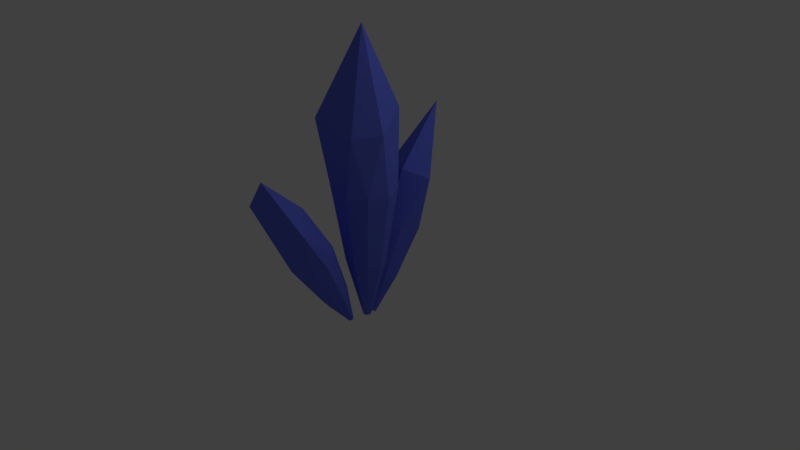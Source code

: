 # Source: ice_crystsals_but_blue.blend  (saved by Blender 2.79.0; exported with 4.5.12 LTS)
import bpy
from mathutils import Matrix  # noqa: F401  (used for matrix-valued properties, if any)

bpy.ops.wm.read_factory_settings(use_empty=True)
scene = bpy.context.scene
scene.name = 'Scene'

# ---- collections
col_collection_1 = bpy.data.collections.new('Collection 1'); scene.collection.children.link(col_collection_1)

# ---- materials (node trees are filled in below, after node groups)
mat_material = bpy.data.materials.new('Material')
mat_material.alpha_threshold = 0.0
mat_material.use_transparent_shadow = False
mat_material.diffuse_color = (0.1303, 0.1707, 0.8, 1.0)
mat_material.specular_color = (1.0, 0.9722, 0.8167)
mat_material.roughness = 0.5
mat_material.specular_intensity = 1.0
mat_material.line_color = (0.0, 0.0, 0.0, 1.0)

# ---- material node trees

# ---- world
world_world = bpy.data.worlds.new('World'); scene.world = world_world
world_world.color = (0.05088, 0.05088, 0.05088)
world_world.use_sun_shadow = False
world_world.sun_shadow_jitter_overblur = 0.0
world_world.cycles.sampling_method = 'MANUAL'

# ---- cameras
cam_camera = bpy.data.cameras.new('Camera')
cam_camera.clip_end = 100.0
cam_camera.lens = 35.0
cam_camera.sensor_width = 32.0
cam_camera.sensor_height = 18.0
cam_camera.ortho_scale = 7.314
cam_camera.dof.focus_distance = 0.0
cam_camera.dof.aperture_fstop = 128.0

# ---- lights
light_lamp = bpy.data.lights.new('Lamp', 'POINT')
light_lamp.transmission_factor = 0.0
light_lamp.cutoff_distance = 30.0
light_lamp.energy = 100.0
light_lamp.shadow_buffer_clip_start = 1.001
light_lamp.shadow_soft_size = 0.1
light_lamp.shadow_maximum_resolution = 0.006
light_lamp.use_absolute_resolution = True

# ---- meshes
me_cube = bpy.data.meshes.new('Cube')
me_cube.from_pydata([(1.209, -1.056, 1.51), (0.7971, -1.19, 1.51), (0.5425, -0.8398, 1.51), (0.7971, -0.4893, 1.51), (1.209, -0.6232, 1.51), (1.073, -1.15, 2.152), (1.287, -0.901, 2.198), (0.4857, -1.149, 2.246), (0.4857, -0.7892, 2.416), (1.073, -0.4779, 2.361), (0.911, -0.8398, 3.282), (1.298, -0.8398, 1.476), (1.031, -0.4713, 1.476), (0.5976, -0.612, 1.476), (0.5976, -1.067, 1.476), (1.031, -1.208, 1.476), (1.095, -0.9734, 0.5986), (0.8408, -1.056, 0.5986), (0.6837, -0.8398, 0.5986), (0.8408, -0.6235, 0.5986), (1.095, -0.7061, 0.5986), (1.15, -0.8398, 0.5776), (0.9849, -0.6124, 0.5776), (0.7176, -0.6992, 0.5776), (0.7176, -0.9803, 0.5776), (0.9849, -1.067, 0.5776), (0.9491, -0.8674, -0.1087), (0.8965, -0.8846, -0.1087), (0.8639, -0.8398, -0.1087), (0.8965, -0.7949, -0.1087), (0.9491, -0.8121, -0.1087), (0.9606, -0.8398, -0.113), (0.9263, -0.7926, -0.113), (0.8709, -0.8106, -0.113), (0.8709, -0.8689, -0.113), (0.9263, -0.8869, -0.113), (1.016, -0.3874, 0.8907), (0.7337, -0.4727, 0.9244), (0.5592, -0.2494, 0.8361), (0.7337, -0.02606, 0.7478), (1.016, -0.1114, 0.7815), (0.923, -0.2938, 1.549), (1.172, -0.1027, 1.446), (0.5203, -0.1721, 1.411), (0.5203, 0.2217, 1.451), (0.923, 0.1413, 1.278), (0.8117, 0.3557, 2.176), (1.077, -0.2579, 0.8144), (0.8937, -0.02314, 0.7216), (0.5969, -0.1128, 0.757), (0.5969, -0.403, 0.8718), (0.8937, -0.4927, 0.9073), (0.9377, -0.5643, 0.2889), (0.7636, -0.6169, 0.3097), (0.6559, -0.4791, 0.2552), (0.7636, -0.3413, 0.2007), (0.9377, -0.394, 0.2215), (0.9755, -0.4844, 0.2418), (0.8623, -0.3395, 0.1845), (0.6792, -0.3949, 0.2064), (0.6792, -0.5739, 0.2772), (0.8623, -0.6293, 0.2991), (0.8378, -0.675, -0.1885), (0.8017, -0.6859, -0.1842), (0.7794, -0.6574, -0.1955), (0.8017, -0.6288, -0.2067), (0.8378, -0.6397, -0.2024), (0.8457, -0.6585, -0.1982), (0.8222, -0.6284, -0.2101), (0.7842, -0.6399, -0.2056), (0.7842, -0.677, -0.1909), (0.8222, -0.6885, -0.1864), (1.016, -1.661, 0.7495), (0.7337, -1.742, 0.7063), (0.5592, -1.53, 0.8194), (0.7337, -1.318, 0.9325), (1.016, -1.399, 0.8893), (0.923, -2.073, 1.316), (1.172, -1.881, 1.336), (0.5203, -2.068, 1.516), (0.5203, -1.694, 1.448), (0.923, -1.687, 1.509), (0.8117, -2.102, 1.891), (1.077, -1.519, 0.7988), (0.8937, -1.297, 0.9177), (0.5969, -1.382, 0.8723), (0.5969, -1.657, 0.7254), (0.8937, -1.742, 0.6799), (0.9377, -1.317, 0.2252), (0.7636, -1.367, 0.1985), (0.6559, -1.236, 0.2683), (0.7636, -1.105, 0.3381), (0.9377, -1.155, 0.3114), (0.9755, -1.229, 0.2556), (0.8623, -1.092, 0.329), (0.6792, -1.144, 0.301), (0.6792, -1.314, 0.2103), (0.8623, -1.367, 0.1823), (0.8378, -1.025, -0.1682), (0.8017, -1.035, -0.1737), (0.7794, -1.008, -0.1592), (0.8017, -0.9808, -0.1448), (0.8378, -0.9912, -0.1503), (0.8457, -1.007, -0.1619), (0.8222, -0.978, -0.1467), (0.7842, -0.9889, -0.1525), (0.7842, -1.024, -0.1712), (0.8222, -1.035, -0.1771)], [], [(11, 4, 6), (12, 3, 9), (4, 12, 9), (13, 2, 8), (6, 4, 9), (14, 1, 7), (6, 9, 10), (15, 0, 5), (3, 13, 8), (9, 3, 8), (9, 8, 10), (2, 14, 7), (8, 2, 7), (8, 7, 10), (1, 15, 5), (7, 1, 5), (7, 5, 10), (0, 11, 6), (5, 0, 6), (5, 6, 10), (3, 12, 22, 19), (14, 2, 18, 24), (2, 13, 23, 18), (11, 0, 16, 21), (13, 3, 19, 23), (1, 14, 24, 17), (15, 1, 17, 25), (4, 11, 21, 20), (0, 15, 25, 16), (12, 4, 20, 22), (23, 19, 29, 33), (21, 16, 26, 31), (18, 23, 33, 28), (22, 20, 30, 32), (25, 17, 27, 35), (17, 24, 34, 27), (20, 21, 31, 30), (24, 18, 28, 34), (16, 25, 35, 26), (19, 22, 32, 29), (31, 26, 35, 27, 34, 28, 33, 29, 32, 30), (47, 40, 42), (48, 39, 45), (40, 48, 45), (49, 38, 44), (42, 40, 45), (50, 37, 43), (42, 45, 46), (51, 36, 41), (39, 49, 44), (45, 39, 44), (45, 44, 46), (38, 50, 43), (44, 38, 43), (44, 43, 46), (37, 51, 41), (43, 37, 41), (43, 41, 46), (36, 47, 42), (41, 36, 42), (41, 42, 46), (39, 48, 58, 55), (50, 38, 54, 60), (38, 49, 59, 54), (47, 36, 52, 57), (49, 39, 55, 59), (37, 50, 60, 53), (51, 37, 53, 61), (40, 47, 57, 56), (36, 51, 61, 52), (48, 40, 56, 58), (59, 55, 65, 69), (57, 52, 62, 67), (54, 59, 69, 64), (58, 56, 66, 68), (61, 53, 63, 71), (53, 60, 70, 63), (56, 57, 67, 66), (60, 54, 64, 70), (52, 61, 71, 62), (55, 58, 68, 65), (67, 62, 71, 63, 70, 64, 69, 65, 68, 66), (83, 76, 78), (84, 75, 81), (76, 84, 81), (85, 74, 80), (78, 76, 81), (86, 73, 79), (78, 81, 82), (87, 72, 77), (75, 85, 80), (81, 75, 80), (81, 80, 82), (74, 86, 79), (80, 74, 79), (80, 79, 82), (73, 87, 77), (79, 73, 77), (79, 77, 82), (72, 83, 78), (77, 72, 78), (77, 78, 82), (75, 84, 94, 91), (86, 74, 90, 96), (74, 85, 95, 90), (83, 72, 88, 93), (85, 75, 91, 95), (73, 86, 96, 89), (87, 73, 89, 97), (76, 83, 93, 92), (72, 87, 97, 88), (84, 76, 92, 94), (95, 91, 101, 105), (93, 88, 98, 103), (90, 95, 105, 100), (94, 92, 102, 104), (97, 89, 99, 107), (89, 96, 106, 99), (92, 93, 103, 102), (96, 90, 100, 106), (88, 97, 107, 98), (91, 94, 104, 101), (103, 98, 107, 99, 106, 100, 105, 101, 104, 102)])
me_cube.materials.append(mat_material)
me_cube.use_remesh_preserve_volume = False
me_cube.use_remesh_preserve_attributes = False
me_cube.use_mirror_vertex_groups = False
me_cube.update()

# ---- objects
ob_cube = bpy.data.objects.new('Cube', me_cube)
ob_lamp = bpy.data.objects.new('Lamp', light_lamp)
ob_camera = bpy.data.objects.new('Camera', cam_camera)

# ---- transforms, parenting, visibility, modifiers, constraints
ob_cube.location = (0.0, 0.0, 0.0)
ob_cube.lock_rotations_4d = False
ob_cube.empty_display_type = 'ARROWS'
ob_cube.lineart.crease_threshold = 0.0
ob_lamp.location = (4.076, 1.005, 5.904)
ob_lamp.rotation_euler = (0.6503, 0.05522, 1.866)
ob_lamp.lock_rotations_4d = False
ob_lamp.empty_display_type = 'ARROWS'
ob_lamp.color = (0.0, 0.0, 0.0, 0.0)
ob_lamp.lineart.crease_threshold = 0.0
ob_camera.location = (7.481, -6.508, 5.344)
ob_camera.rotation_euler = (1.109, 0.0, 0.8149)
ob_camera.lock_rotations_4d = False
ob_camera.empty_display_type = 'ARROWS'
ob_camera.color = (0.0, 0.0, 0.0, 0.0)
ob_camera.display_type = 'WIRE'
ob_camera.lineart.crease_threshold = 0.0

# ---- collection membership
col_collection_1.objects.link(ob_cube)
col_collection_1.objects.link(ob_lamp)
col_collection_1.objects.link(ob_camera)

# ---- scene / render settings (as saved in the file)
scene.camera = ob_camera
scene.frame_start = 1; scene.frame_end = 250; scene.frame_set(1)
scene.render.engine = 'BLENDER_EEVEE_NEXT'
scene.render.resolution_percentage = 50
scene.render.dither_intensity = 0.0
scene.cycles.use_denoising = False
scene.cycles.samples = 128
scene.cycles.sampling_pattern = 'TABULATED_SOBOL'
scene.cycles.use_adaptive_sampling = False
scene.cycles.use_light_tree = False
scene.cycles.blur_glossy = 0.0
scene.cycles.sample_clamp_indirect = 0.0
scene.view_settings.view_transform = 'Standard'
bpy.context.view_layer.update()
